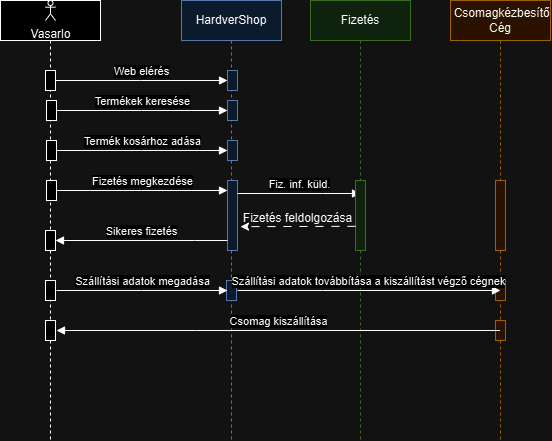

The diagram above was exported from draw.io. Its source (the exported page's mxGraphModel, read from the mxfile embedded in the PNG):
<mxGraphModel dx="1156" dy="591" grid="1" gridSize="10" guides="1" tooltips="1" connect="1" arrows="1" fold="1" page="1" pageScale="1" pageWidth="850" pageHeight="1100" math="0" shadow="0">
  <root>
    <mxCell id="0" />
    <mxCell id="1" parent="0" />
    <mxCell id="aM9ryv3xv72pqoxQDRHE-1" value="" style="shape=umlLifeline;perimeter=lifelinePerimeter;whiteSpace=wrap;html=1;container=0;dropTarget=0;collapsible=0;recursiveResize=0;outlineConnect=0;portConstraint=eastwest;newEdgeStyle={&quot;edgeStyle&quot;:&quot;elbowEdgeStyle&quot;,&quot;elbow&quot;:&quot;vertical&quot;,&quot;curved&quot;:0,&quot;rounded&quot;:0};" parent="1" vertex="1">
      <mxGeometry x="40" y="40" width="100" height="440" as="geometry" />
    </mxCell>
    <mxCell id="aM9ryv3xv72pqoxQDRHE-2" value="" style="html=1;points=[];perimeter=orthogonalPerimeter;outlineConnect=0;targetShapes=umlLifeline;portConstraint=eastwest;newEdgeStyle={&quot;edgeStyle&quot;:&quot;elbowEdgeStyle&quot;,&quot;elbow&quot;:&quot;vertical&quot;,&quot;curved&quot;:0,&quot;rounded&quot;:0};" parent="aM9ryv3xv72pqoxQDRHE-1" vertex="1">
      <mxGeometry x="45" y="70" width="10" height="20" as="geometry" />
    </mxCell>
    <mxCell id="AzBF7xy6GFz0x67_x9qT-24" value="" style="html=1;points=[];perimeter=orthogonalPerimeter;outlineConnect=0;targetShapes=umlLifeline;portConstraint=eastwest;newEdgeStyle={&quot;edgeStyle&quot;:&quot;elbowEdgeStyle&quot;,&quot;elbow&quot;:&quot;vertical&quot;,&quot;curved&quot;:0,&quot;rounded&quot;:0};" vertex="1" parent="aM9ryv3xv72pqoxQDRHE-1">
      <mxGeometry x="45" y="230" width="10" height="20" as="geometry" />
    </mxCell>
    <mxCell id="AzBF7xy6GFz0x67_x9qT-29" value="" style="html=1;points=[];perimeter=orthogonalPerimeter;outlineConnect=0;targetShapes=umlLifeline;portConstraint=eastwest;newEdgeStyle={&quot;edgeStyle&quot;:&quot;elbowEdgeStyle&quot;,&quot;elbow&quot;:&quot;vertical&quot;,&quot;curved&quot;:0,&quot;rounded&quot;:0};" vertex="1" parent="aM9ryv3xv72pqoxQDRHE-1">
      <mxGeometry x="45" y="280" width="10" height="20" as="geometry" />
    </mxCell>
    <mxCell id="AzBF7xy6GFz0x67_x9qT-35" value="" style="html=1;points=[];perimeter=orthogonalPerimeter;outlineConnect=0;targetShapes=umlLifeline;portConstraint=eastwest;newEdgeStyle={&quot;edgeStyle&quot;:&quot;elbowEdgeStyle&quot;,&quot;elbow&quot;:&quot;vertical&quot;,&quot;curved&quot;:0,&quot;rounded&quot;:0};" vertex="1" parent="aM9ryv3xv72pqoxQDRHE-1">
      <mxGeometry x="45" y="320" width="10" height="20" as="geometry" />
    </mxCell>
    <mxCell id="aM9ryv3xv72pqoxQDRHE-5" value="HardverShop" style="shape=umlLifeline;perimeter=lifelinePerimeter;whiteSpace=wrap;html=1;container=0;dropTarget=0;collapsible=0;recursiveResize=0;outlineConnect=0;portConstraint=eastwest;newEdgeStyle={&quot;edgeStyle&quot;:&quot;elbowEdgeStyle&quot;,&quot;elbow&quot;:&quot;vertical&quot;,&quot;curved&quot;:0,&quot;rounded&quot;:0};fillColor=#dae8fc;strokeColor=#6c8ebf;" parent="1" vertex="1">
      <mxGeometry x="221" y="40" width="100" height="440" as="geometry" />
    </mxCell>
    <mxCell id="aM9ryv3xv72pqoxQDRHE-6" value="" style="html=1;points=[];perimeter=orthogonalPerimeter;outlineConnect=0;targetShapes=umlLifeline;portConstraint=eastwest;newEdgeStyle={&quot;edgeStyle&quot;:&quot;elbowEdgeStyle&quot;,&quot;elbow&quot;:&quot;vertical&quot;,&quot;curved&quot;:0,&quot;rounded&quot;:0};fillColor=#dae8fc;strokeColor=#6c8ebf;" parent="aM9ryv3xv72pqoxQDRHE-5" vertex="1">
      <mxGeometry x="46" y="70" width="10" height="20" as="geometry" />
    </mxCell>
    <mxCell id="AzBF7xy6GFz0x67_x9qT-30" value="" style="html=1;points=[];perimeter=orthogonalPerimeter;outlineConnect=0;targetShapes=umlLifeline;portConstraint=eastwest;newEdgeStyle={&quot;edgeStyle&quot;:&quot;elbowEdgeStyle&quot;,&quot;elbow&quot;:&quot;vertical&quot;,&quot;curved&quot;:0,&quot;rounded&quot;:0};fillColor=#dae8fc;strokeColor=#6c8ebf;" vertex="1" parent="aM9ryv3xv72pqoxQDRHE-5">
      <mxGeometry x="45" y="280" width="10" height="20" as="geometry" />
    </mxCell>
    <mxCell id="aM9ryv3xv72pqoxQDRHE-7" value="Web elérés" style="html=1;verticalAlign=bottom;endArrow=block;edgeStyle=elbowEdgeStyle;elbow=vertical;curved=0;rounded=0;" parent="1" source="aM9ryv3xv72pqoxQDRHE-2" target="aM9ryv3xv72pqoxQDRHE-6" edge="1">
      <mxGeometry relative="1" as="geometry">
        <mxPoint x="195" y="130" as="sourcePoint" />
        <Array as="points">
          <mxPoint x="180" y="120" />
        </Array>
      </mxGeometry>
    </mxCell>
    <mxCell id="AzBF7xy6GFz0x67_x9qT-6" value="" style="html=1;points=[];perimeter=orthogonalPerimeter;outlineConnect=0;targetShapes=umlLifeline;portConstraint=eastwest;newEdgeStyle={&quot;edgeStyle&quot;:&quot;elbowEdgeStyle&quot;,&quot;elbow&quot;:&quot;vertical&quot;,&quot;curved&quot;:0,&quot;rounded&quot;:0};" vertex="1" parent="1">
      <mxGeometry x="86" y="140" width="10" height="20" as="geometry" />
    </mxCell>
    <mxCell id="AzBF7xy6GFz0x67_x9qT-7" value="" style="html=1;points=[];perimeter=orthogonalPerimeter;outlineConnect=0;targetShapes=umlLifeline;portConstraint=eastwest;newEdgeStyle={&quot;edgeStyle&quot;:&quot;elbowEdgeStyle&quot;,&quot;elbow&quot;:&quot;vertical&quot;,&quot;curved&quot;:0,&quot;rounded&quot;:0};fillColor=#dae8fc;strokeColor=#6c8ebf;" vertex="1" parent="1">
      <mxGeometry x="267" y="140" width="10" height="20" as="geometry" />
    </mxCell>
    <mxCell id="AzBF7xy6GFz0x67_x9qT-8" value="Termékek keresése" style="html=1;verticalAlign=bottom;endArrow=block;edgeStyle=elbowEdgeStyle;elbow=vertical;curved=0;rounded=0;" edge="1" parent="1" source="AzBF7xy6GFz0x67_x9qT-6" target="AzBF7xy6GFz0x67_x9qT-7">
      <mxGeometry relative="1" as="geometry">
        <mxPoint x="196" y="160" as="sourcePoint" />
        <Array as="points">
          <mxPoint x="181" y="150" />
        </Array>
      </mxGeometry>
    </mxCell>
    <mxCell id="AzBF7xy6GFz0x67_x9qT-9" value="" style="html=1;points=[];perimeter=orthogonalPerimeter;outlineConnect=0;targetShapes=umlLifeline;portConstraint=eastwest;newEdgeStyle={&quot;edgeStyle&quot;:&quot;elbowEdgeStyle&quot;,&quot;elbow&quot;:&quot;vertical&quot;,&quot;curved&quot;:0,&quot;rounded&quot;:0};" vertex="1" parent="1">
      <mxGeometry x="86" y="180" width="10" height="20" as="geometry" />
    </mxCell>
    <mxCell id="AzBF7xy6GFz0x67_x9qT-10" value="" style="html=1;points=[];perimeter=orthogonalPerimeter;outlineConnect=0;targetShapes=umlLifeline;portConstraint=eastwest;newEdgeStyle={&quot;edgeStyle&quot;:&quot;elbowEdgeStyle&quot;,&quot;elbow&quot;:&quot;vertical&quot;,&quot;curved&quot;:0,&quot;rounded&quot;:0};fillColor=#dae8fc;strokeColor=#6c8ebf;" vertex="1" parent="1">
      <mxGeometry x="267" y="180" width="10" height="20" as="geometry" />
    </mxCell>
    <mxCell id="AzBF7xy6GFz0x67_x9qT-11" value="Termék kosárhoz adása" style="html=1;verticalAlign=bottom;endArrow=block;edgeStyle=elbowEdgeStyle;elbow=vertical;curved=0;rounded=0;" edge="1" parent="1" source="AzBF7xy6GFz0x67_x9qT-9" target="AzBF7xy6GFz0x67_x9qT-10">
      <mxGeometry relative="1" as="geometry">
        <mxPoint x="196" y="200" as="sourcePoint" />
        <Array as="points">
          <mxPoint x="181" y="190" />
        </Array>
      </mxGeometry>
    </mxCell>
    <mxCell id="AzBF7xy6GFz0x67_x9qT-12" value="" style="html=1;points=[];perimeter=orthogonalPerimeter;outlineConnect=0;targetShapes=umlLifeline;portConstraint=eastwest;newEdgeStyle={&quot;edgeStyle&quot;:&quot;elbowEdgeStyle&quot;,&quot;elbow&quot;:&quot;vertical&quot;,&quot;curved&quot;:0,&quot;rounded&quot;:0};" vertex="1" parent="1">
      <mxGeometry x="86" y="220" width="10" height="20" as="geometry" />
    </mxCell>
    <mxCell id="AzBF7xy6GFz0x67_x9qT-13" value="" style="html=1;points=[];perimeter=orthogonalPerimeter;outlineConnect=0;targetShapes=umlLifeline;portConstraint=eastwest;newEdgeStyle={&quot;edgeStyle&quot;:&quot;elbowEdgeStyle&quot;,&quot;elbow&quot;:&quot;vertical&quot;,&quot;curved&quot;:0,&quot;rounded&quot;:0};fillColor=#dae8fc;strokeColor=#6c8ebf;" vertex="1" parent="1">
      <mxGeometry x="267" y="220" width="10" height="70" as="geometry" />
    </mxCell>
    <mxCell id="AzBF7xy6GFz0x67_x9qT-14" value="Fizetés megkezdése" style="html=1;verticalAlign=bottom;endArrow=block;edgeStyle=elbowEdgeStyle;elbow=vertical;curved=0;rounded=0;" edge="1" parent="1" source="AzBF7xy6GFz0x67_x9qT-12" target="AzBF7xy6GFz0x67_x9qT-13">
      <mxGeometry relative="1" as="geometry">
        <mxPoint x="196" y="240" as="sourcePoint" />
        <Array as="points">
          <mxPoint x="181" y="230" />
        </Array>
      </mxGeometry>
    </mxCell>
    <mxCell id="AzBF7xy6GFz0x67_x9qT-15" value="Fiz. inf. küld." style="html=1;verticalAlign=bottom;endArrow=block;edgeStyle=elbowEdgeStyle;elbow=vertical;curved=0;rounded=0;" edge="1" parent="1">
      <mxGeometry relative="1" as="geometry">
        <mxPoint x="277" y="233" as="sourcePoint" />
        <Array as="points">
          <mxPoint x="362" y="233" />
        </Array>
        <mxPoint x="400" y="233" as="targetPoint" />
      </mxGeometry>
    </mxCell>
    <mxCell id="AzBF7xy6GFz0x67_x9qT-16" value="Fizetés" style="shape=umlLifeline;perimeter=lifelinePerimeter;whiteSpace=wrap;html=1;container=0;dropTarget=0;collapsible=0;recursiveResize=0;outlineConnect=0;portConstraint=eastwest;newEdgeStyle={&quot;edgeStyle&quot;:&quot;elbowEdgeStyle&quot;,&quot;elbow&quot;:&quot;vertical&quot;,&quot;curved&quot;:0,&quot;rounded&quot;:0};fillColor=#d5e8d4;strokeColor=#82b366;" vertex="1" parent="1">
      <mxGeometry x="350" y="40" width="100" height="440" as="geometry" />
    </mxCell>
    <mxCell id="AzBF7xy6GFz0x67_x9qT-18" value="" style="html=1;points=[];perimeter=orthogonalPerimeter;outlineConnect=0;targetShapes=umlLifeline;portConstraint=eastwest;newEdgeStyle={&quot;edgeStyle&quot;:&quot;elbowEdgeStyle&quot;,&quot;elbow&quot;:&quot;vertical&quot;,&quot;curved&quot;:0,&quot;rounded&quot;:0};fillColor=#d5e8d4;strokeColor=#82b366;" vertex="1" parent="AzBF7xy6GFz0x67_x9qT-16">
      <mxGeometry x="45" y="180" width="10" height="70" as="geometry" />
    </mxCell>
    <mxCell id="AzBF7xy6GFz0x67_x9qT-20" style="edgeStyle=elbowEdgeStyle;rounded=0;orthogonalLoop=1;jettySize=auto;html=1;elbow=vertical;curved=0;dashed=1;dashPattern=8 8;" edge="1" parent="1">
      <mxGeometry relative="1" as="geometry">
        <mxPoint x="395" y="265.82352941176475" as="sourcePoint" />
        <mxPoint x="280" y="266" as="targetPoint" />
      </mxGeometry>
    </mxCell>
    <mxCell id="AzBF7xy6GFz0x67_x9qT-22" value="Fizetés feldolgozása" style="text;html=1;align=center;verticalAlign=middle;resizable=0;points=[];autosize=1;strokeColor=none;fillColor=none;" vertex="1" parent="1">
      <mxGeometry x="272" y="243" width="130" height="30" as="geometry" />
    </mxCell>
    <mxCell id="AzBF7xy6GFz0x67_x9qT-26" value="Sikeres fizetés" style="html=1;verticalAlign=bottom;endArrow=block;edgeStyle=elbowEdgeStyle;elbow=vertical;curved=0;rounded=0;" edge="1" parent="1" target="AzBF7xy6GFz0x67_x9qT-24">
      <mxGeometry relative="1" as="geometry">
        <mxPoint x="267" y="280" as="sourcePoint" />
        <Array as="points">
          <mxPoint x="234" y="280" />
        </Array>
        <mxPoint x="100" y="280" as="targetPoint" />
      </mxGeometry>
    </mxCell>
    <mxCell id="AzBF7xy6GFz0x67_x9qT-27" value="&amp;nbsp;Csomagkézbesítő Cég" style="shape=umlLifeline;perimeter=lifelinePerimeter;whiteSpace=wrap;html=1;container=0;dropTarget=0;collapsible=0;recursiveResize=0;outlineConnect=0;portConstraint=eastwest;newEdgeStyle={&quot;edgeStyle&quot;:&quot;elbowEdgeStyle&quot;,&quot;elbow&quot;:&quot;vertical&quot;,&quot;curved&quot;:0,&quot;rounded&quot;:0};fillColor=#ffe6cc;strokeColor=#d79b00;" vertex="1" parent="1">
      <mxGeometry x="490" y="40" width="100" height="440" as="geometry" />
    </mxCell>
    <mxCell id="AzBF7xy6GFz0x67_x9qT-28" value="" style="html=1;points=[];perimeter=orthogonalPerimeter;outlineConnect=0;targetShapes=umlLifeline;portConstraint=eastwest;newEdgeStyle={&quot;edgeStyle&quot;:&quot;elbowEdgeStyle&quot;,&quot;elbow&quot;:&quot;vertical&quot;,&quot;curved&quot;:0,&quot;rounded&quot;:0};fillColor=#ffe6cc;strokeColor=#d79b00;" vertex="1" parent="AzBF7xy6GFz0x67_x9qT-27">
      <mxGeometry x="45" y="180" width="10" height="70" as="geometry" />
    </mxCell>
    <mxCell id="AzBF7xy6GFz0x67_x9qT-31" value="" style="html=1;points=[];perimeter=orthogonalPerimeter;outlineConnect=0;targetShapes=umlLifeline;portConstraint=eastwest;newEdgeStyle={&quot;edgeStyle&quot;:&quot;elbowEdgeStyle&quot;,&quot;elbow&quot;:&quot;vertical&quot;,&quot;curved&quot;:0,&quot;rounded&quot;:0};fillColor=#ffe6cc;strokeColor=#d79b00;" vertex="1" parent="AzBF7xy6GFz0x67_x9qT-27">
      <mxGeometry x="45" y="280" width="10" height="20" as="geometry" />
    </mxCell>
    <mxCell id="AzBF7xy6GFz0x67_x9qT-34" value="" style="html=1;points=[];perimeter=orthogonalPerimeter;outlineConnect=0;targetShapes=umlLifeline;portConstraint=eastwest;newEdgeStyle={&quot;edgeStyle&quot;:&quot;elbowEdgeStyle&quot;,&quot;elbow&quot;:&quot;vertical&quot;,&quot;curved&quot;:0,&quot;rounded&quot;:0};fillColor=#ffe6cc;strokeColor=#d79b00;" vertex="1" parent="AzBF7xy6GFz0x67_x9qT-27">
      <mxGeometry x="45" y="320" width="10" height="20" as="geometry" />
    </mxCell>
    <mxCell id="AzBF7xy6GFz0x67_x9qT-32" value="Szállítási adatok megadása" style="html=1;verticalAlign=bottom;endArrow=block;edgeStyle=elbowEdgeStyle;elbow=vertical;curved=0;rounded=0;" edge="1" parent="1">
      <mxGeometry relative="1" as="geometry">
        <mxPoint x="96" y="330" as="sourcePoint" />
        <Array as="points">
          <mxPoint x="181" y="330" />
        </Array>
        <mxPoint x="267" y="330" as="targetPoint" />
      </mxGeometry>
    </mxCell>
    <mxCell id="AzBF7xy6GFz0x67_x9qT-33" value="Szállítási adatok továbbítása a kiszállítást végző cégnek" style="html=1;verticalAlign=bottom;endArrow=block;edgeStyle=elbowEdgeStyle;elbow=vertical;curved=0;rounded=0;" edge="1" parent="1">
      <mxGeometry relative="1" as="geometry">
        <mxPoint x="277" y="330" as="sourcePoint" />
        <Array as="points">
          <mxPoint x="362" y="330" />
        </Array>
        <mxPoint x="540" y="330" as="targetPoint" />
      </mxGeometry>
    </mxCell>
    <mxCell id="AzBF7xy6GFz0x67_x9qT-36" value="Csomag kiszállítása" style="html=1;verticalAlign=bottom;endArrow=block;edgeStyle=elbowEdgeStyle;elbow=vertical;curved=0;rounded=0;" edge="1" parent="1" source="AzBF7xy6GFz0x67_x9qT-27">
      <mxGeometry relative="1" as="geometry">
        <mxPoint x="268" y="370" as="sourcePoint" />
        <Array as="points">
          <mxPoint x="235" y="370" />
        </Array>
        <mxPoint x="96" y="370" as="targetPoint" />
      </mxGeometry>
    </mxCell>
    <mxCell id="AzBF7xy6GFz0x67_x9qT-37" value="Vasarlo" style="shape=umlActor;verticalLabelPosition=bottom;verticalAlign=top;html=1;outlineConnect=0;" vertex="1" parent="1">
      <mxGeometry x="85" y="40" width="10" height="20" as="geometry" />
    </mxCell>
  </root>
</mxGraphModel>